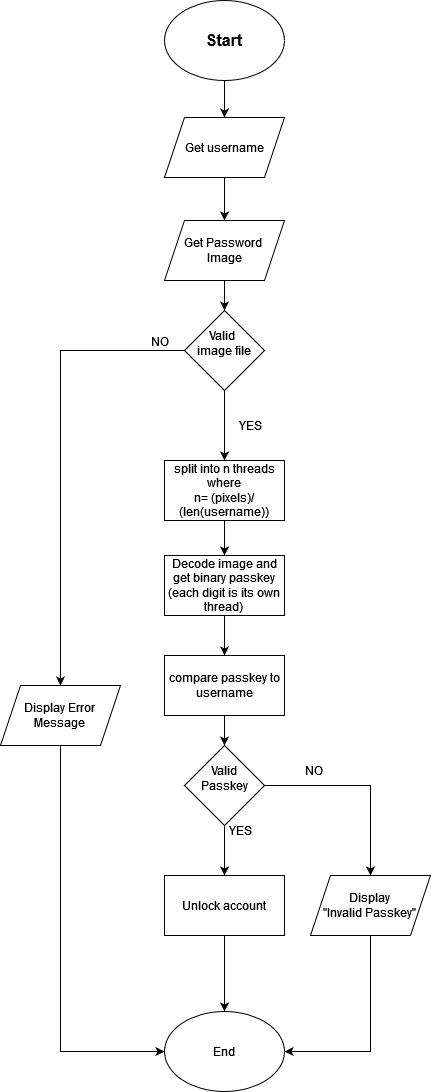

The diagram above was exported from draw.io. Its source (the exported page's mxGraphModel, read from the mxfile embedded in the PNG):
<mxGraphModel dx="794" dy="690" grid="1" gridSize="10" guides="1" tooltips="1" connect="1" arrows="1" fold="1" page="1" pageScale="1" pageWidth="827" pageHeight="1169" math="0" shadow="0">
  <root>
    <mxCell id="0" />
    <mxCell id="1" parent="0" />
    <mxCell id="qohgUq1vid_zthlhwjWv-1" style="edgeStyle=orthogonalEdgeStyle;rounded=0;orthogonalLoop=1;jettySize=auto;html=1;entryX=0.5;entryY=0;entryDx=0;entryDy=0;" edge="1" parent="1" source="qohgUq1vid_zthlhwjWv-2" target="qohgUq1vid_zthlhwjWv-4">
      <mxGeometry relative="1" as="geometry" />
    </mxCell>
    <mxCell id="qohgUq1vid_zthlhwjWv-2" value="&lt;font style=&quot;font-size: 16px;&quot;&gt;&lt;b&gt;Start&lt;/b&gt;&lt;/font&gt;" style="ellipse;whiteSpace=wrap;html=1;" vertex="1" parent="1">
      <mxGeometry x="354" y="30" width="120" height="80" as="geometry" />
    </mxCell>
    <mxCell id="qohgUq1vid_zthlhwjWv-3" style="edgeStyle=orthogonalEdgeStyle;rounded=0;orthogonalLoop=1;jettySize=auto;html=1;" edge="1" parent="1" source="qohgUq1vid_zthlhwjWv-4" target="qohgUq1vid_zthlhwjWv-14">
      <mxGeometry relative="1" as="geometry" />
    </mxCell>
    <mxCell id="qohgUq1vid_zthlhwjWv-4" value="Get username" style="shape=parallelogram;perimeter=parallelogramPerimeter;whiteSpace=wrap;html=1;fixedSize=1;" vertex="1" parent="1">
      <mxGeometry x="354" y="147" width="120" height="60" as="geometry" />
    </mxCell>
    <mxCell id="qohgUq1vid_zthlhwjWv-5" style="edgeStyle=orthogonalEdgeStyle;rounded=0;orthogonalLoop=1;jettySize=auto;html=1;entryX=0;entryY=0.5;entryDx=0;entryDy=0;" edge="1" parent="1" source="qohgUq1vid_zthlhwjWv-6" target="qohgUq1vid_zthlhwjWv-10">
      <mxGeometry relative="1" as="geometry">
        <Array as="points">
          <mxPoint x="250" y="1081" />
        </Array>
      </mxGeometry>
    </mxCell>
    <mxCell id="qohgUq1vid_zthlhwjWv-6" value="Display Error&lt;br&gt;Message" style="shape=parallelogram;perimeter=parallelogramPerimeter;whiteSpace=wrap;html=1;fixedSize=1;" vertex="1" parent="1">
      <mxGeometry x="190" y="715" width="120" height="60" as="geometry" />
    </mxCell>
    <mxCell id="qohgUq1vid_zthlhwjWv-7" style="edgeStyle=orthogonalEdgeStyle;rounded=0;orthogonalLoop=1;jettySize=auto;html=1;exitX=0;exitY=0.5;exitDx=0;exitDy=0;entryX=0.5;entryY=0;entryDx=0;entryDy=0;" edge="1" parent="1" source="qohgUq1vid_zthlhwjWv-9" target="qohgUq1vid_zthlhwjWv-6">
      <mxGeometry relative="1" as="geometry" />
    </mxCell>
    <mxCell id="qohgUq1vid_zthlhwjWv-29" style="edgeStyle=orthogonalEdgeStyle;rounded=0;orthogonalLoop=1;jettySize=auto;html=1;entryX=0.5;entryY=0;entryDx=0;entryDy=0;" edge="1" parent="1" source="qohgUq1vid_zthlhwjWv-9" target="qohgUq1vid_zthlhwjWv-28">
      <mxGeometry relative="1" as="geometry" />
    </mxCell>
    <mxCell id="qohgUq1vid_zthlhwjWv-9" value="&lt;div&gt;Valid&amp;nbsp;&lt;/div&gt;&lt;div&gt;image file&lt;br&gt;&lt;/div&gt;&lt;div&gt;&lt;br&gt;&lt;/div&gt;" style="rhombus;whiteSpace=wrap;html=1;" vertex="1" parent="1">
      <mxGeometry x="374" y="340" width="80" height="80" as="geometry" />
    </mxCell>
    <mxCell id="qohgUq1vid_zthlhwjWv-10" value="End" style="ellipse;whiteSpace=wrap;html=1;" vertex="1" parent="1">
      <mxGeometry x="354" y="1041" width="120" height="80" as="geometry" />
    </mxCell>
    <mxCell id="qohgUq1vid_zthlhwjWv-11" value="NO" style="text;html=1;align=center;verticalAlign=middle;whiteSpace=wrap;rounded=0;" vertex="1" parent="1">
      <mxGeometry x="320" y="356" width="60" height="30" as="geometry" />
    </mxCell>
    <mxCell id="qohgUq1vid_zthlhwjWv-12" value="YES" style="text;html=1;align=center;verticalAlign=middle;whiteSpace=wrap;rounded=0;" vertex="1" parent="1">
      <mxGeometry x="410" y="440" width="60" height="30" as="geometry" />
    </mxCell>
    <mxCell id="qohgUq1vid_zthlhwjWv-13" style="edgeStyle=orthogonalEdgeStyle;rounded=0;orthogonalLoop=1;jettySize=auto;html=1;entryX=0.5;entryY=0;entryDx=0;entryDy=0;" edge="1" parent="1" source="qohgUq1vid_zthlhwjWv-14" target="qohgUq1vid_zthlhwjWv-9">
      <mxGeometry relative="1" as="geometry" />
    </mxCell>
    <mxCell id="qohgUq1vid_zthlhwjWv-14" value="&lt;div&gt;Get Password&amp;nbsp;&lt;/div&gt;&lt;div&gt;Image&lt;/div&gt;" style="shape=parallelogram;perimeter=parallelogramPerimeter;whiteSpace=wrap;html=1;fixedSize=1;" vertex="1" parent="1">
      <mxGeometry x="354" y="250" width="120" height="60" as="geometry" />
    </mxCell>
    <mxCell id="qohgUq1vid_zthlhwjWv-15" style="edgeStyle=orthogonalEdgeStyle;rounded=0;orthogonalLoop=1;jettySize=auto;html=1;entryX=0.5;entryY=0;entryDx=0;entryDy=0;" edge="1" parent="1" source="qohgUq1vid_zthlhwjWv-16" target="qohgUq1vid_zthlhwjWv-18">
      <mxGeometry relative="1" as="geometry" />
    </mxCell>
    <mxCell id="qohgUq1vid_zthlhwjWv-16" value="&lt;div&gt;Decode image and get binary passkey&lt;/div&gt;&lt;div&gt;(each digit is its own thread)&lt;br&gt;&lt;/div&gt;" style="rounded=0;whiteSpace=wrap;html=1;" vertex="1" parent="1">
      <mxGeometry x="354" y="585" width="120" height="60" as="geometry" />
    </mxCell>
    <mxCell id="qohgUq1vid_zthlhwjWv-17" style="edgeStyle=orthogonalEdgeStyle;rounded=0;orthogonalLoop=1;jettySize=auto;html=1;entryX=0.5;entryY=0;entryDx=0;entryDy=0;" edge="1" parent="1" source="qohgUq1vid_zthlhwjWv-18" target="qohgUq1vid_zthlhwjWv-21">
      <mxGeometry relative="1" as="geometry" />
    </mxCell>
    <mxCell id="qohgUq1vid_zthlhwjWv-18" value="compare passkey to username" style="rounded=0;whiteSpace=wrap;html=1;" vertex="1" parent="1">
      <mxGeometry x="354" y="685" width="120" height="60" as="geometry" />
    </mxCell>
    <mxCell id="qohgUq1vid_zthlhwjWv-19" style="edgeStyle=orthogonalEdgeStyle;rounded=0;orthogonalLoop=1;jettySize=auto;html=1;" edge="1" parent="1" source="qohgUq1vid_zthlhwjWv-21" target="qohgUq1vid_zthlhwjWv-23">
      <mxGeometry relative="1" as="geometry" />
    </mxCell>
    <mxCell id="qohgUq1vid_zthlhwjWv-20" style="edgeStyle=orthogonalEdgeStyle;rounded=0;orthogonalLoop=1;jettySize=auto;html=1;" edge="1" parent="1" source="qohgUq1vid_zthlhwjWv-21" target="qohgUq1vid_zthlhwjWv-25">
      <mxGeometry relative="1" as="geometry" />
    </mxCell>
    <mxCell id="qohgUq1vid_zthlhwjWv-21" value="&lt;div&gt;Valid &lt;br&gt;&lt;/div&gt;&lt;div&gt;Passkey&lt;/div&gt;&lt;div&gt;&lt;br&gt;&lt;/div&gt;" style="rhombus;whiteSpace=wrap;html=1;" vertex="1" parent="1">
      <mxGeometry x="374" y="775" width="80" height="80" as="geometry" />
    </mxCell>
    <mxCell id="qohgUq1vid_zthlhwjWv-22" style="edgeStyle=orthogonalEdgeStyle;rounded=0;orthogonalLoop=1;jettySize=auto;html=1;entryX=0.5;entryY=0;entryDx=0;entryDy=0;" edge="1" parent="1" source="qohgUq1vid_zthlhwjWv-23" target="qohgUq1vid_zthlhwjWv-10">
      <mxGeometry relative="1" as="geometry" />
    </mxCell>
    <mxCell id="qohgUq1vid_zthlhwjWv-23" value="Unlock account" style="rounded=0;whiteSpace=wrap;html=1;" vertex="1" parent="1">
      <mxGeometry x="354" y="905" width="120" height="60" as="geometry" />
    </mxCell>
    <mxCell id="qohgUq1vid_zthlhwjWv-24" style="edgeStyle=orthogonalEdgeStyle;rounded=0;orthogonalLoop=1;jettySize=auto;html=1;entryX=1;entryY=0.5;entryDx=0;entryDy=0;" edge="1" parent="1" target="qohgUq1vid_zthlhwjWv-10">
      <mxGeometry relative="1" as="geometry">
        <mxPoint x="596" y="945" as="sourcePoint" />
        <mxPoint x="560" y="1091" as="targetPoint" />
        <Array as="points">
          <mxPoint x="596" y="946" />
          <mxPoint x="560" y="946" />
          <mxPoint x="560" y="1081" />
        </Array>
      </mxGeometry>
    </mxCell>
    <mxCell id="qohgUq1vid_zthlhwjWv-25" value="&lt;div&gt;Display &lt;br&gt;&lt;/div&gt;&lt;div&gt;&quot;Invalid Passkey&quot;&lt;br&gt;&lt;/div&gt;" style="shape=parallelogram;perimeter=parallelogramPerimeter;whiteSpace=wrap;html=1;fixedSize=1;" vertex="1" parent="1">
      <mxGeometry x="500" y="905" width="120" height="60" as="geometry" />
    </mxCell>
    <mxCell id="qohgUq1vid_zthlhwjWv-26" value="NO" style="text;html=1;align=center;verticalAlign=middle;whiteSpace=wrap;rounded=0;" vertex="1" parent="1">
      <mxGeometry x="474" y="785" width="60" height="30" as="geometry" />
    </mxCell>
    <mxCell id="qohgUq1vid_zthlhwjWv-27" value="YES" style="text;html=1;align=center;verticalAlign=middle;whiteSpace=wrap;rounded=0;" vertex="1" parent="1">
      <mxGeometry x="400" y="845" width="60" height="30" as="geometry" />
    </mxCell>
    <mxCell id="qohgUq1vid_zthlhwjWv-30" style="edgeStyle=orthogonalEdgeStyle;rounded=0;orthogonalLoop=1;jettySize=auto;html=1;entryX=0.5;entryY=0;entryDx=0;entryDy=0;" edge="1" parent="1" source="qohgUq1vid_zthlhwjWv-28" target="qohgUq1vid_zthlhwjWv-16">
      <mxGeometry relative="1" as="geometry" />
    </mxCell>
    <mxCell id="qohgUq1vid_zthlhwjWv-28" value="&lt;div&gt;split into n threads where&lt;/div&gt;&lt;div&gt;n= (pixels)/(len(username))&lt;br&gt;&lt;/div&gt;" style="rounded=0;whiteSpace=wrap;html=1;" vertex="1" parent="1">
      <mxGeometry x="354" y="490" width="120" height="60" as="geometry" />
    </mxCell>
  </root>
</mxGraphModel>